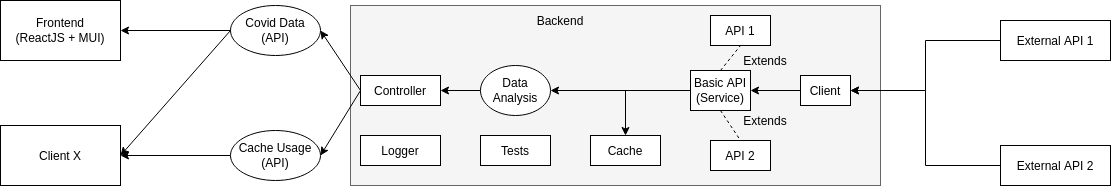

The diagram above was exported from draw.io. Its source (the exported page's mxGraphModel, read from the mxfile embedded in the PNG):
<mxGraphModel dx="782" dy="492" grid="1" gridSize="10" guides="1" tooltips="1" connect="1" arrows="1" fold="1" page="1" pageScale="1" pageWidth="850" pageHeight="1100" math="0" shadow="0">
  <root>
    <mxCell id="0" />
    <mxCell id="1" parent="0" />
    <mxCell id="etLGCUGPPm5ZqTiILT2T-15" value="" style="rounded=0;whiteSpace=wrap;html=1;fillColor=#f5f5f5;fontColor=#333333;strokeColor=#666666;" vertex="1" parent="1">
      <mxGeometry x="400" y="120" width="530" height="180" as="geometry" />
    </mxCell>
    <mxCell id="etLGCUGPPm5ZqTiILT2T-1" value="&lt;div&gt;Frontend&lt;/div&gt;&lt;div&gt;(ReactJS + MUI)&lt;br&gt;&lt;/div&gt;" style="rounded=0;whiteSpace=wrap;html=1;" vertex="1" parent="1">
      <mxGeometry x="50" y="115" width="120" height="60" as="geometry" />
    </mxCell>
    <mxCell id="etLGCUGPPm5ZqTiILT2T-2" value="Controller" style="rounded=0;whiteSpace=wrap;html=1;" vertex="1" parent="1">
      <mxGeometry x="410" y="190" width="80" height="30" as="geometry" />
    </mxCell>
    <mxCell id="etLGCUGPPm5ZqTiILT2T-3" value="API 1" style="rounded=0;whiteSpace=wrap;html=1;" vertex="1" parent="1">
      <mxGeometry x="760" y="130" width="60" height="30" as="geometry" />
    </mxCell>
    <mxCell id="etLGCUGPPm5ZqTiILT2T-4" value="API 2" style="rounded=0;whiteSpace=wrap;html=1;" vertex="1" parent="1">
      <mxGeometry x="760" y="255" width="60" height="30" as="geometry" />
    </mxCell>
    <mxCell id="etLGCUGPPm5ZqTiILT2T-23" style="edgeStyle=orthogonalEdgeStyle;rounded=0;orthogonalLoop=1;jettySize=auto;html=1;entryX=0.5;entryY=0;entryDx=0;entryDy=0;" edge="1" parent="1" source="etLGCUGPPm5ZqTiILT2T-5" target="etLGCUGPPm5ZqTiILT2T-8">
      <mxGeometry relative="1" as="geometry" />
    </mxCell>
    <mxCell id="etLGCUGPPm5ZqTiILT2T-24" style="edgeStyle=orthogonalEdgeStyle;rounded=0;orthogonalLoop=1;jettySize=auto;html=1;entryX=1;entryY=0.5;entryDx=0;entryDy=0;" edge="1" parent="1" source="etLGCUGPPm5ZqTiILT2T-5" target="etLGCUGPPm5ZqTiILT2T-9">
      <mxGeometry relative="1" as="geometry" />
    </mxCell>
    <mxCell id="etLGCUGPPm5ZqTiILT2T-5" value="&lt;div&gt;Basic API&lt;/div&gt;(Service)" style="rounded=0;whiteSpace=wrap;html=1;" vertex="1" parent="1">
      <mxGeometry x="740" y="185" width="60" height="40" as="geometry" />
    </mxCell>
    <mxCell id="etLGCUGPPm5ZqTiILT2T-37" style="edgeStyle=orthogonalEdgeStyle;rounded=0;orthogonalLoop=1;jettySize=auto;html=1;entryX=1;entryY=0.5;entryDx=0;entryDy=0;" edge="1" parent="1" source="etLGCUGPPm5ZqTiILT2T-6" target="etLGCUGPPm5ZqTiILT2T-35">
      <mxGeometry relative="1" as="geometry" />
    </mxCell>
    <mxCell id="etLGCUGPPm5ZqTiILT2T-6" value="External API 1" style="rounded=0;whiteSpace=wrap;html=1;" vertex="1" parent="1">
      <mxGeometry x="1050" y="135" width="110" height="40" as="geometry" />
    </mxCell>
    <mxCell id="etLGCUGPPm5ZqTiILT2T-38" style="edgeStyle=orthogonalEdgeStyle;rounded=0;orthogonalLoop=1;jettySize=auto;html=1;entryX=1;entryY=0.5;entryDx=0;entryDy=0;" edge="1" parent="1" source="etLGCUGPPm5ZqTiILT2T-7" target="etLGCUGPPm5ZqTiILT2T-35">
      <mxGeometry relative="1" as="geometry" />
    </mxCell>
    <mxCell id="etLGCUGPPm5ZqTiILT2T-7" value="External API 2" style="rounded=0;whiteSpace=wrap;html=1;" vertex="1" parent="1">
      <mxGeometry x="1050" y="260" width="110" height="40" as="geometry" />
    </mxCell>
    <mxCell id="etLGCUGPPm5ZqTiILT2T-8" value="Cache" style="rounded=0;whiteSpace=wrap;html=1;" vertex="1" parent="1">
      <mxGeometry x="640" y="250" width="70" height="30" as="geometry" />
    </mxCell>
    <mxCell id="etLGCUGPPm5ZqTiILT2T-34" style="edgeStyle=orthogonalEdgeStyle;rounded=0;orthogonalLoop=1;jettySize=auto;html=1;entryX=1;entryY=0.5;entryDx=0;entryDy=0;" edge="1" parent="1" source="etLGCUGPPm5ZqTiILT2T-9" target="etLGCUGPPm5ZqTiILT2T-2">
      <mxGeometry relative="1" as="geometry" />
    </mxCell>
    <mxCell id="etLGCUGPPm5ZqTiILT2T-9" value="Data Analysis" style="ellipse;whiteSpace=wrap;html=1;" vertex="1" parent="1">
      <mxGeometry x="530" y="180" width="70" height="50" as="geometry" />
    </mxCell>
    <mxCell id="etLGCUGPPm5ZqTiILT2T-10" value="Logger" style="rounded=0;whiteSpace=wrap;html=1;" vertex="1" parent="1">
      <mxGeometry x="410" y="250" width="80" height="30" as="geometry" />
    </mxCell>
    <mxCell id="etLGCUGPPm5ZqTiILT2T-11" value="Tests" style="rounded=0;whiteSpace=wrap;html=1;" vertex="1" parent="1">
      <mxGeometry x="530" y="250" width="70" height="30" as="geometry" />
    </mxCell>
    <mxCell id="etLGCUGPPm5ZqTiILT2T-28" style="edgeStyle=orthogonalEdgeStyle;rounded=0;orthogonalLoop=1;jettySize=auto;html=1;entryX=1;entryY=0.5;entryDx=0;entryDy=0;" edge="1" parent="1" source="etLGCUGPPm5ZqTiILT2T-13" target="etLGCUGPPm5ZqTiILT2T-1">
      <mxGeometry relative="1" as="geometry" />
    </mxCell>
    <mxCell id="etLGCUGPPm5ZqTiILT2T-13" value="&lt;div&gt;Covid Data&lt;/div&gt;&lt;div&gt;(API)&lt;br&gt;&lt;/div&gt;" style="ellipse;whiteSpace=wrap;html=1;" vertex="1" parent="1">
      <mxGeometry x="280" y="120" width="90" height="50" as="geometry" />
    </mxCell>
    <mxCell id="etLGCUGPPm5ZqTiILT2T-33" style="edgeStyle=orthogonalEdgeStyle;rounded=0;orthogonalLoop=1;jettySize=auto;html=1;entryX=1;entryY=0.5;entryDx=0;entryDy=0;" edge="1" parent="1" source="etLGCUGPPm5ZqTiILT2T-14" target="etLGCUGPPm5ZqTiILT2T-27">
      <mxGeometry relative="1" as="geometry" />
    </mxCell>
    <mxCell id="etLGCUGPPm5ZqTiILT2T-14" value="&lt;div&gt;Cache Usage&lt;/div&gt;&lt;div&gt;(API)&lt;br&gt;&lt;/div&gt;" style="ellipse;whiteSpace=wrap;html=1;" vertex="1" parent="1">
      <mxGeometry x="280" y="245" width="90" height="50" as="geometry" />
    </mxCell>
    <mxCell id="etLGCUGPPm5ZqTiILT2T-16" value="" style="endArrow=none;dashed=1;html=1;rounded=0;entryX=0.5;entryY=1;entryDx=0;entryDy=0;exitX=0.5;exitY=0;exitDx=0;exitDy=0;" edge="1" parent="1" source="etLGCUGPPm5ZqTiILT2T-5" target="etLGCUGPPm5ZqTiILT2T-3">
      <mxGeometry width="50" height="50" relative="1" as="geometry">
        <mxPoint x="660" y="350" as="sourcePoint" />
        <mxPoint x="710" y="300" as="targetPoint" />
      </mxGeometry>
    </mxCell>
    <mxCell id="etLGCUGPPm5ZqTiILT2T-17" value="" style="endArrow=none;dashed=1;html=1;rounded=0;entryX=0.5;entryY=0;entryDx=0;entryDy=0;exitX=0.5;exitY=1;exitDx=0;exitDy=0;" edge="1" parent="1" source="etLGCUGPPm5ZqTiILT2T-5" target="etLGCUGPPm5ZqTiILT2T-4">
      <mxGeometry width="50" height="50" relative="1" as="geometry">
        <mxPoint x="740" y="410" as="sourcePoint" />
        <mxPoint x="790" y="360" as="targetPoint" />
      </mxGeometry>
    </mxCell>
    <mxCell id="etLGCUGPPm5ZqTiILT2T-18" value="Extends" style="text;html=1;strokeColor=none;fillColor=none;align=center;verticalAlign=middle;whiteSpace=wrap;rounded=0;" vertex="1" parent="1">
      <mxGeometry x="790" y="165" width="50" height="20" as="geometry" />
    </mxCell>
    <mxCell id="etLGCUGPPm5ZqTiILT2T-19" value="Extends" style="text;html=1;strokeColor=none;fillColor=none;align=center;verticalAlign=middle;whiteSpace=wrap;rounded=0;" vertex="1" parent="1">
      <mxGeometry x="790" y="225" width="50" height="20" as="geometry" />
    </mxCell>
    <mxCell id="etLGCUGPPm5ZqTiILT2T-25" value="" style="endArrow=classic;html=1;rounded=0;entryX=1;entryY=0.5;entryDx=0;entryDy=0;exitX=0;exitY=0.5;exitDx=0;exitDy=0;" edge="1" parent="1" source="etLGCUGPPm5ZqTiILT2T-2" target="etLGCUGPPm5ZqTiILT2T-13">
      <mxGeometry width="50" height="50" relative="1" as="geometry">
        <mxPoint x="330" y="350" as="sourcePoint" />
        <mxPoint x="380" y="300" as="targetPoint" />
      </mxGeometry>
    </mxCell>
    <mxCell id="etLGCUGPPm5ZqTiILT2T-26" value="" style="endArrow=classic;html=1;rounded=0;entryX=1;entryY=0.5;entryDx=0;entryDy=0;exitX=0;exitY=0.5;exitDx=0;exitDy=0;" edge="1" parent="1" source="etLGCUGPPm5ZqTiILT2T-2" target="etLGCUGPPm5ZqTiILT2T-14">
      <mxGeometry width="50" height="50" relative="1" as="geometry">
        <mxPoint x="330" y="350" as="sourcePoint" />
        <mxPoint x="380" y="300" as="targetPoint" />
      </mxGeometry>
    </mxCell>
    <mxCell id="etLGCUGPPm5ZqTiILT2T-27" value="Client X" style="rounded=0;whiteSpace=wrap;html=1;" vertex="1" parent="1">
      <mxGeometry x="50" y="240" width="120" height="60" as="geometry" />
    </mxCell>
    <mxCell id="etLGCUGPPm5ZqTiILT2T-30" value="" style="endArrow=classic;html=1;rounded=0;entryX=1;entryY=0.5;entryDx=0;entryDy=0;exitX=0;exitY=0.5;exitDx=0;exitDy=0;" edge="1" parent="1" source="etLGCUGPPm5ZqTiILT2T-13" target="etLGCUGPPm5ZqTiILT2T-27">
      <mxGeometry width="50" height="50" relative="1" as="geometry">
        <mxPoint x="190" y="320" as="sourcePoint" />
        <mxPoint x="240" y="270" as="targetPoint" />
      </mxGeometry>
    </mxCell>
    <mxCell id="etLGCUGPPm5ZqTiILT2T-32" value="Backend" style="text;html=1;strokeColor=none;fillColor=none;align=center;verticalAlign=middle;whiteSpace=wrap;rounded=0;" vertex="1" parent="1">
      <mxGeometry x="580" y="120" width="60" height="30" as="geometry" />
    </mxCell>
    <mxCell id="etLGCUGPPm5ZqTiILT2T-39" style="edgeStyle=orthogonalEdgeStyle;rounded=0;orthogonalLoop=1;jettySize=auto;html=1;entryX=1;entryY=0.5;entryDx=0;entryDy=0;" edge="1" parent="1" source="etLGCUGPPm5ZqTiILT2T-35" target="etLGCUGPPm5ZqTiILT2T-5">
      <mxGeometry relative="1" as="geometry" />
    </mxCell>
    <mxCell id="etLGCUGPPm5ZqTiILT2T-35" value="Client" style="rounded=0;whiteSpace=wrap;html=1;" vertex="1" parent="1">
      <mxGeometry x="850" y="190" width="50" height="30" as="geometry" />
    </mxCell>
  </root>
</mxGraphModel>